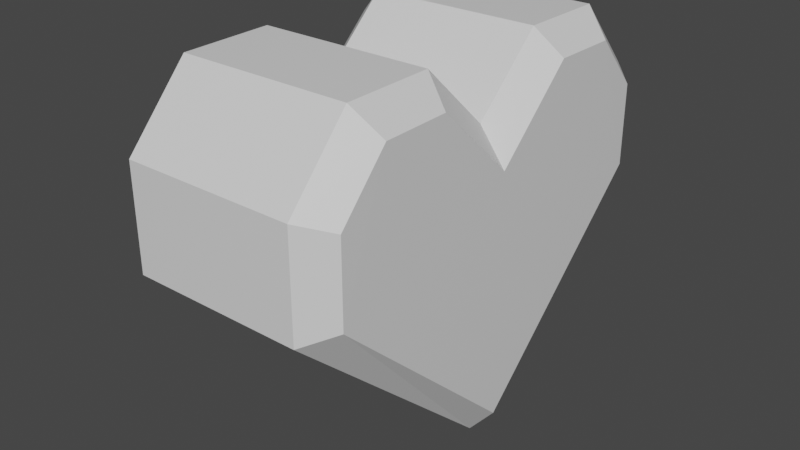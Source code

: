 # Source: heart.blend  (saved by Blender 2.81.16; exported with 4.5.12 LTS)
import bpy
from mathutils import Matrix  # noqa: F401  (used for matrix-valued properties, if any)

bpy.ops.wm.read_factory_settings(use_empty=True)
scene = bpy.context.scene
scene.name = 'Scene'

# ---- collections
col_collection = bpy.data.collections.new('Collection'); scene.collection.children.link(col_collection)

# ---- materials (node trees are filled in below, after node groups)
mat_material = bpy.data.materials.new('Material')
mat_material.alpha_threshold = 0.0
mat_material.use_transparent_shadow = False
mat_material.line_color = (0.0, 0.0, 0.0, 1.0)

# ---- material node trees
mat_material.use_nodes = True; mat_material.node_tree.nodes.clear()
_N = mat_material.node_tree.nodes; _L = mat_material.node_tree.links
n0 = _N.new('ShaderNodeOutputMaterial'); n0.name = 'Material Output'; n0.location = (300, 300)
n1 = _N.new('ShaderNodeBsdfPrincipled'); n1.name = 'Principled BSDF'; n1.location = (10, 300)
n1.distribution = 'GGX'
n1.subsurface_method = 'BURLEY'
n1.inputs[2].default_value = 0.4
n1.inputs[3].default_value = 1.45
n1.inputs[27].default_value = (0.0, 0.0, 0.0, 1.0)
n1.inputs[28].default_value = 1.0
_L.new(n1.outputs[0], n0.inputs[0])
n0.is_active_output = True

# ---- world
world_world = bpy.data.worlds.new('World'); scene.world = world_world
world_world.use_nodes = True; world_world.node_tree.nodes.clear()
_N = world_world.node_tree.nodes; _L = world_world.node_tree.links
n0 = _N.new('ShaderNodeOutputWorld'); n0.name = 'World Output'; n0.location = (300, 300)
n1 = _N.new('ShaderNodeBackground'); n1.name = 'Background'; n1.location = (10, 300)
n1.inputs[0].default_value = (0.05088, 0.05088, 0.05088, 1.0)
_L.new(n1.outputs[0], n0.inputs[0])
n0.is_active_output = True
world_world.color = (0.05088, 0.05088, 0.05088)
world_world.use_sun_shadow = False
world_world.sun_shadow_jitter_overblur = 0.0

# ---- meshes
me_cube = bpy.data.meshes.new('Cube')
me_cube.from_pydata([(-0.9992, 0.7252, 3.16), (-0.7655, 0.6354, 3.391), (1.001, 0.7252, 3.16), (0.7737, 0.6354, 3.391), (1.0, 1.77, 1.938), (0.7696, 2.0, 1.836), (-1.0, 1.77, 1.938), (-0.7696, 2.0, 1.836), (1.0, 1.77, 2.667), (0.7696, 2.0, 2.755), (1.002, 1.335, 3.152), (0.7696, 1.439, 3.381), (-0.7696, 1.439, 3.381), (-0.9984, 1.335, 3.152), (-1.0, 1.77, 2.667), (-0.7696, 2.0, 2.755), (1.0, 0.0, 0.2989), (-1.0, 0.0, 0.2989), (-0.9992, -0.7252, 3.16), (-0.7655, -0.6354, 3.391), (1.0, 0.0, 2.481), (0.7696, 0.0, 2.797), (1.001, -0.7252, 3.16), (0.7737, -0.6354, 3.391), (-0.7696, 0.0, 2.797), (-1.0, 0.0, 2.481), (0.7696, 0.0, 0.02927), (1.0, 0.0, 0.2989), (1.0, -1.77, 1.938), (0.7696, -2.0, 1.836), (-1.0, -1.77, 1.938), (-0.7696, -2.0, 1.836), (-1.0, 0.0, 0.2989), (-0.7696, 0.0, 0.02927), (1.0, -1.77, 2.667), (0.7696, -2.0, 2.755), (1.002, -1.335, 3.152), (0.7696, -1.439, 3.381), (-0.7696, -1.439, 3.381), (-0.9984, -1.335, 3.152), (-1.0, -1.77, 2.667), (-0.7696, -2.0, 2.755)], [], [(12, 11, 9, 15), (3, 1, 24, 21), (7, 15, 9, 5), (27, 4, 8, 10, 2, 20, 16), (11, 12, 1, 3), (26, 33, 7, 5), (13, 0, 1, 12), (4, 27, 26, 5), (32, 6, 7, 33), (11, 3, 2, 10), (14, 13, 12, 15), (10, 8, 9, 11), (5, 9, 8, 4), (3, 21, 20, 2), (0, 25, 24, 1), (6, 14, 15, 7), (17, 25, 0, 13, 14, 6, 32), (38, 41, 35, 37), (23, 21, 24, 19), (31, 29, 35, 41), (27, 16, 20, 22, 36, 34, 28), (32, 17, 16, 27, 26, 33), (37, 23, 19, 38), (26, 29, 31, 33), (39, 38, 19, 18), (28, 29, 26, 27), (32, 33, 31, 30), (37, 36, 22, 23), (40, 41, 38, 39), (36, 37, 35, 34), (29, 28, 34, 35), (23, 22, 20, 21), (18, 19, 24, 25), (30, 31, 41, 40), (17, 32, 30, 40, 39, 18, 25)])
_uv = me_cube.uv_layers.new(name='UVMap')
_uv.uv.foreach_set('vector', [0.8462, 0.5701, 0.6538, 0.5701, 0.6538, 0.5, 0.8462, 0.5, 0.6538, 0.66, 0.8462, 0.66, 0.8462, 0.75, 0.6538, 0.75, 0.5381, 0.2788, 0.5795, 0.2788, 0.5795, 0.4712, 0.5381, 0.4712, 0.375, 0.75, 0.5395, 0.5286, 0.5774, 0.5285, 0.6105, 0.5817, 0.6148, 0.6526, 0.5934, 0.75, 0.375, 0.75, 0.6538, 0.5701, 0.8462, 0.5701, 0.8462, 0.66, 0.6538, 0.66, 0.3462, 0.75, 0.1538, 0.75, 0.1538, 0.5, 0.3462, 0.5, 0.6105, 0.1683, 0.6148, 0.09736, 0.625, 0.08996, 0.625, 0.1798, 0.5395, 0.5286, 0.375, 0.75, 0.375, 0.75, 0.5381, 0.5, 0.375, 0.0, 0.5395, 0.2214, 0.5381, 0.25, 0.375, 0.0, 0.6538, 0.5701, 0.6538, 0.66, 0.6148, 0.6526, 0.6105, 0.5817, 0.5774, 0.2215, 0.6105, 0.1683, 0.625, 0.1799, 0.5795, 0.25, 0.6105, 0.5817, 0.5774, 0.5285, 0.5795, 0.5, 0.625, 0.5701, 0.5381, 0.4712, 0.5795, 0.4712, 0.5774, 0.5285, 0.5395, 0.5286, 0.6538, 0.66, 0.6538, 0.75, 0.5934, 0.75, 0.6148, 0.6526, 0.6148, 0.09736, 0.5934, 0.0, 0.625, 0.0001118, 0.625, 0.08996, 0.5395, 0.2214, 0.5774, 0.2215, 0.5795, 0.2788, 0.5381, 0.2788, 0.375, 0.0, 0.5934, 0.0, 0.6148, 0.09736, 0.6105, 0.1683, 0.5774, 0.2215, 0.5395, 0.2214, 0.375, 0.0, 0.8462, 0.5701, 0.8462, 0.5, 0.6538, 0.5, 0.6538, 0.5701, 0.6538, 0.66, 0.6538, 0.75, 0.8462, 0.75, 0.8462, 0.66, 0.5381, 0.2788, 0.5381, 0.4712, 0.5795, 0.4712, 0.5795, 0.2788, 0.375, 0.75, 0.375, 0.75, 0.5934, 0.75, 0.6148, 0.6526, 0.6105, 0.5817, 0.5774, 0.5285, 0.5395, 0.5286, 0.125, 0.75, 0.125, 0.75, 0.375, 0.75, 0.375, 0.75, 0.3462, 0.75, 0.1538, 0.75, 0.6538, 0.5701, 0.6538, 0.66, 0.8462, 0.66, 0.8462, 0.5701, 0.3462, 0.75, 0.3462, 0.5, 0.1538, 0.5, 0.1538, 0.75, 0.6105, 0.1683, 0.625, 0.1798, 0.625, 0.08996, 0.6148, 0.09736, 0.5395, 0.5286, 0.5381, 0.5, 0.375, 0.75, 0.375, 0.75, 0.375, 0.0, 0.375, 0.0, 0.5381, 0.25, 0.5395, 0.2214, 0.6538, 0.5701, 0.6105, 0.5817, 0.6148, 0.6526, 0.6538, 0.66, 0.5774, 0.2215, 0.5795, 0.25, 0.625, 0.1799, 0.6105, 0.1683, 0.6105, 0.5817, 0.625, 0.5701, 0.5795, 0.5, 0.5774, 0.5285, 0.5381, 0.4712, 0.5395, 0.5286, 0.5774, 0.5285, 0.5795, 0.4712, 0.6538, 0.66, 0.6148, 0.6526, 0.5934, 0.75, 0.6538, 0.75, 0.6148, 0.09736, 0.625, 0.08996, 0.625, 0.0001118, 0.5934, 0.0, 0.5395, 0.2214, 0.5381, 0.2788, 0.5795, 0.2788, 0.5774, 0.2215, 0.375, 0.0, 0.375, 0.0, 0.5395, 0.2214, 0.5774, 0.2215, 0.6105, 0.1683, 0.6148, 0.09736, 0.5934, 0.0])
me_cube.materials.append(mat_material)
me_cube.use_remesh_preserve_volume = False
me_cube.use_remesh_preserve_attributes = False
me_cube.use_mirror_vertex_groups = False
me_cube.update()

# ---- objects
ob_heart = bpy.data.objects.new('Heart', me_cube)

# ---- transforms, parenting, visibility, modifiers, constraints
ob_heart.location = (0.0, 0.0, 0.0)
ob_heart.rotation_euler = (0.0, 0.0, 6.283)
ob_heart.lock_rotations_4d = False
ob_heart.empty_display_type = 'ARROWS'
ob_heart.lineart.crease_threshold = 0.0

# ---- collection membership
col_collection.objects.link(ob_heart)

# ---- scene / render settings (as saved in the file)
scene.frame_start = 0; scene.frame_end = 30; scene.frame_set(30)
scene.render.engine = 'BLENDER_EEVEE_NEXT'
scene.cycles.use_denoising = False
scene.cycles.samples = 128
scene.cycles.sampling_pattern = 'TABULATED_SOBOL'
scene.cycles.use_adaptive_sampling = False
scene.cycles.use_light_tree = False
scene.view_settings.view_transform = 'Filmic'
bpy.context.view_layer.update()

# ---- added for rendering (the .blend has no active camera and no usable light): camera, sun
cam_auto = bpy.data.cameras.new('AutoCamera')
cam_auto.lens = 50.0
cam_auto.sensor_width = 36.0
cam_auto.clip_end = 1000.0
ob_auto_camera = bpy.data.objects.new('AutoCamera', cam_auto)
scene.collection.objects.link(ob_auto_camera)
ob_auto_camera.location = (5.17781, -6.21242, 5.85182)
ob_auto_camera.rotation_euler = (1.09748, -7.21219e-08, 0.694738)
scene.camera = ob_auto_camera
light_auto_sun = bpy.data.lights.new('AutoSun', 'SUN')
light_auto_sun.energy = 3.0
light_auto_sun.angle = 0.0523599
ob_auto_sun = bpy.data.objects.new('AutoSun', light_auto_sun)
scene.collection.objects.link(ob_auto_sun)
ob_auto_sun.rotation_euler = (0.872665, 0.174533, 0.523599)
bpy.context.view_layer.update()
